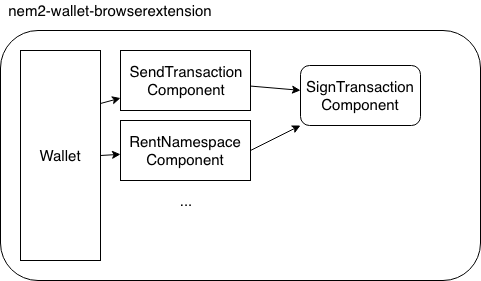

The diagram above was exported from draw.io. Its source (the exported page's mxGraphModel, read from the mxfile embedded in the PNG):
<mxGraphModel dx="1078" dy="812" grid="1" gridSize="10" guides="1" tooltips="1" connect="1" arrows="1" fold="1" page="1" pageScale="1" pageWidth="827" pageHeight="1169" math="0" shadow="0">
  <root>
    <mxCell id="0" />
    <mxCell id="1" parent="0" />
    <mxCell id="Ra9_ApxtPIGMSkQZkOQf-1" value="" style="rounded=1;whiteSpace=wrap;html=1;" vertex="1" parent="1">
      <mxGeometry x="140" y="110" width="480" height="250" as="geometry" />
    </mxCell>
    <mxCell id="Ra9_ApxtPIGMSkQZkOQf-2" value="nem2-wallet-browserextension" style="text;html=1;strokeColor=none;fillColor=none;align=center;verticalAlign=middle;whiteSpace=wrap;rounded=0;fontSize=15;" vertex="1" parent="1">
      <mxGeometry x="140" y="80" width="220" height="20" as="geometry" />
    </mxCell>
    <mxCell id="Ra9_ApxtPIGMSkQZkOQf-3" value="SignTransaction&lt;br&gt;Component&lt;br&gt;" style="rounded=1;whiteSpace=wrap;html=1;fontSize=15;" vertex="1" parent="1">
      <mxGeometry x="440" y="145" width="120" height="60" as="geometry" />
    </mxCell>
    <mxCell id="Ra9_ApxtPIGMSkQZkOQf-10" style="edgeStyle=none;rounded=0;orthogonalLoop=1;jettySize=auto;html=1;exitX=1;exitY=0.25;exitDx=0;exitDy=0;fontSize=15;" edge="1" parent="1" source="Ra9_ApxtPIGMSkQZkOQf-4" target="Ra9_ApxtPIGMSkQZkOQf-5">
      <mxGeometry relative="1" as="geometry" />
    </mxCell>
    <mxCell id="Ra9_ApxtPIGMSkQZkOQf-11" style="edgeStyle=none;rounded=0;orthogonalLoop=1;jettySize=auto;html=1;exitX=1;exitY=0.5;exitDx=0;exitDy=0;fontSize=15;" edge="1" parent="1" source="Ra9_ApxtPIGMSkQZkOQf-4" target="Ra9_ApxtPIGMSkQZkOQf-6">
      <mxGeometry relative="1" as="geometry" />
    </mxCell>
    <mxCell id="Ra9_ApxtPIGMSkQZkOQf-4" value="Wallet" style="rounded=0;whiteSpace=wrap;html=1;fontSize=15;" vertex="1" parent="1">
      <mxGeometry x="160" y="130" width="80" height="210" as="geometry" />
    </mxCell>
    <mxCell id="Ra9_ApxtPIGMSkQZkOQf-8" style="rounded=0;orthogonalLoop=1;jettySize=auto;html=1;fontSize=15;" edge="1" parent="1" source="Ra9_ApxtPIGMSkQZkOQf-5" target="Ra9_ApxtPIGMSkQZkOQf-3">
      <mxGeometry relative="1" as="geometry" />
    </mxCell>
    <mxCell id="Ra9_ApxtPIGMSkQZkOQf-5" value="SendTransaction&lt;br&gt;Component&lt;br&gt;" style="rounded=0;whiteSpace=wrap;html=1;fontSize=15;" vertex="1" parent="1">
      <mxGeometry x="260" y="130" width="130" height="60" as="geometry" />
    </mxCell>
    <mxCell id="Ra9_ApxtPIGMSkQZkOQf-9" style="edgeStyle=none;rounded=0;orthogonalLoop=1;jettySize=auto;html=1;exitX=1;exitY=0.5;exitDx=0;exitDy=0;fontSize=15;" edge="1" parent="1" source="Ra9_ApxtPIGMSkQZkOQf-6" target="Ra9_ApxtPIGMSkQZkOQf-3">
      <mxGeometry relative="1" as="geometry" />
    </mxCell>
    <mxCell id="Ra9_ApxtPIGMSkQZkOQf-6" value="RentNamespace&lt;br&gt;Component&lt;br&gt;" style="rounded=0;whiteSpace=wrap;html=1;fontSize=15;" vertex="1" parent="1">
      <mxGeometry x="260" y="200" width="130" height="60" as="geometry" />
    </mxCell>
    <mxCell id="Ra9_ApxtPIGMSkQZkOQf-7" value="..." style="text;html=1;strokeColor=none;fillColor=none;align=center;verticalAlign=middle;whiteSpace=wrap;rounded=0;fontSize=15;" vertex="1" parent="1">
      <mxGeometry x="305" y="270" width="40" height="20" as="geometry" />
    </mxCell>
  </root>
</mxGraphModel>